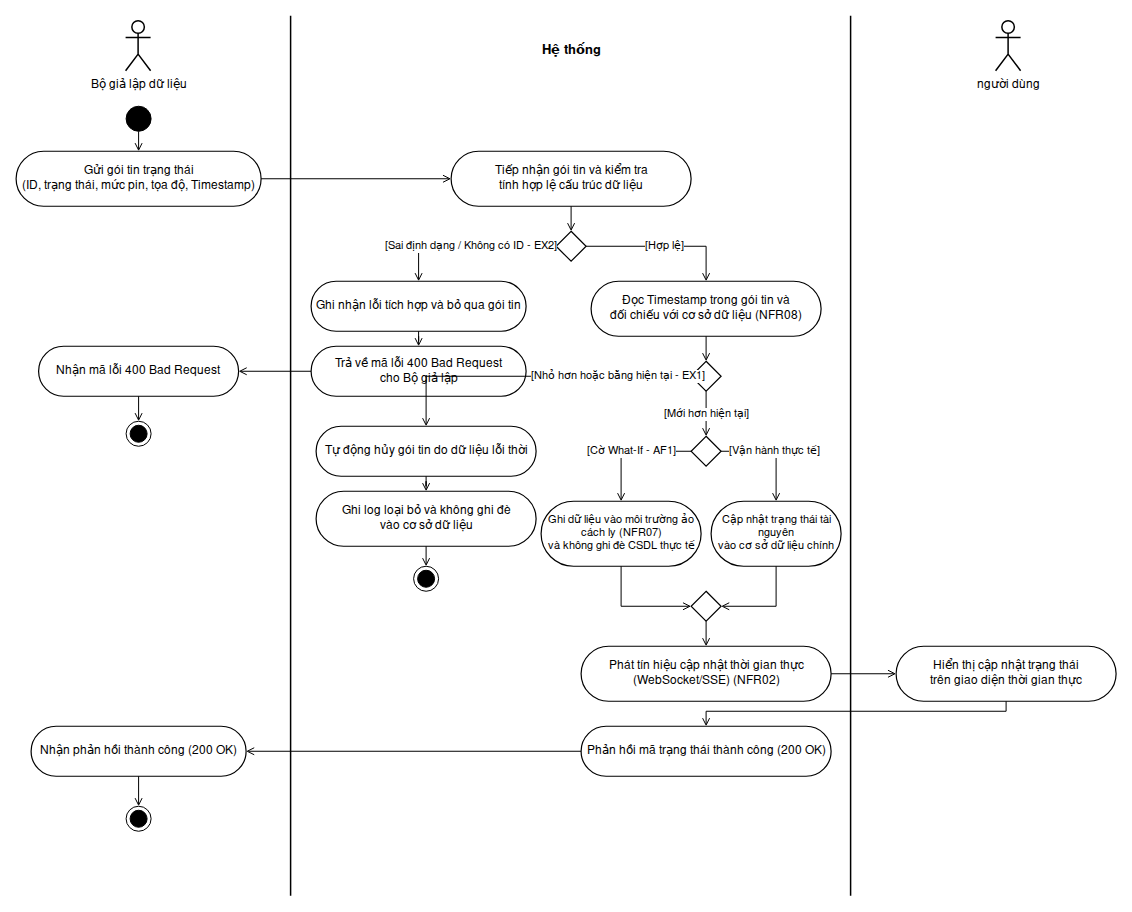

The diagram above was exported from draw.io. Its source (the exported page's mxGraphModel, read from the mxfile embedded in the PNG):
<mxGraphModel grid="0" page="1" gridSize="10" guides="1" tooltips="1" connect="1" arrows="1" fold="1" pageScale="1" pageWidth="1132" pageHeight="912" math="0" shadow="0" background="#FFFFFF">
  <root>
    <mxCell id="0" style="" />
    <mxCell id="1" parent="0" style="" />
    <mxCell id="line1" parent="1" style="line;strokeWidth=1.5;direction=south;html=1;strokeColor=#000000;fontFamily=Arial;" value="" vertex="1">
      <mxGeometry height="880" width="10" x="285.6" y="15.75" as="geometry" />
    </mxCell>
    <mxCell id="line2" parent="1" style="line;strokeWidth=1.5;direction=south;html=1;strokeColor=#000000;fontFamily=Arial;" value="" vertex="1">
      <mxGeometry height="880" width="10" x="845.6" y="15.75" as="geometry" />
    </mxCell>
    <mxCell id="actor_sim" parent="1" style="shape=umlActor;verticalLabelPosition=bottom;verticalAlign=top;html=1;outlineConnect=0;strokeColor=#000000;fillColor=#FFFFFF;fontColor=#000000;fontSize=12;strokeWidth=1.5;fontFamily=Arial;" value="Bộ giả lập dữ liệu" vertex="1">
      <mxGeometry height="50" width="25" x="125.6" y="20.75" as="geometry" />
    </mxCell>
    <mxCell id="header_sys" parent="1" style="text;html=1;strokeColor=none;fillColor=none;align=center;verticalAlign=middle;whiteSpace=wrap;rounded=0;fontColor=#000000;fontSize=13;fontStyle=1;fontFamily=Arial;" value="Hệ thống" vertex="1">
      <mxGeometry height="30" width="140" x="500.6" y="35.75" as="geometry" />
    </mxCell>
    <mxCell id="actor_user" parent="1" style="shape=umlActor;verticalLabelPosition=bottom;verticalAlign=top;html=1;outlineConnect=0;strokeColor=#000000;fillColor=#FFFFFF;fontColor=#000000;fontSize=12;strokeWidth=1.5;fontFamily=Arial;" value="người dùng" vertex="1">
      <mxGeometry height="50" width="25" x="995.6" y="20.75" as="geometry" />
    </mxCell>
    <mxCell id="start" parent="1" style="ellipse;fillColor=#000000;strokeColor=#000000;fontFamily=Arial;" value="" vertex="1">
      <mxGeometry height="25" width="25" x="125.6" y="105.75" as="geometry" />
    </mxCell>
    <mxCell id="a1" parent="1" style="rounded=1;whiteSpace=wrap;html=1;arcSize=50;fillColor=#FFFFFF;strokeColor=#000000;fontColor=#000000;strokeWidth=1.2;fontSize=12;fontFamily=Arial;" value="Gửi gói tin trạng thái&#10;(ID, trạng thái, mức pin, tọa độ, Timestamp)" vertex="1">
      <mxGeometry height="55.0" width="245" x="15.600000000000001" y="150.75" as="geometry" />
    </mxCell>
    <mxCell id="a2" parent="1" style="rounded=1;whiteSpace=wrap;html=1;arcSize=50;fillColor=#FFFFFF;strokeColor=#000000;fontColor=#000000;strokeWidth=1.2;fontSize=12;fontFamily=Arial;" value="Tiếp nhận gói tin và kiểm tra&#10;tính hợp lệ cấu trúc dữ liệu" vertex="1">
      <mxGeometry height="55.0" width="240" x="450.6" y="150.75" as="geometry" />
    </mxCell>
    <mxCell id="d1" parent="1" style="rhombus;whiteSpace=wrap;html=1;fillColor=#FFFFFF;strokeColor=#000000;strokeWidth=1.2;fontFamily=Arial;" value="" vertex="1">
      <mxGeometry height="30" width="30" x="555.6" y="230.75" as="geometry" />
    </mxCell>
    <mxCell id="a3" parent="1" style="rounded=1;whiteSpace=wrap;html=1;arcSize=50;fillColor=#FFFFFF;strokeColor=#000000;fontColor=#000000;strokeWidth=1.2;fontSize=12;fontFamily=Arial;" value="Ghi nhận lỗi tích hợp và bỏ qua gói tin" vertex="1">
      <mxGeometry height="50.0" width="215" x="310.6" y="280.75" as="geometry" />
    </mxCell>
    <mxCell id="a4" parent="1" style="rounded=1;whiteSpace=wrap;html=1;arcSize=50;fillColor=#FFFFFF;strokeColor=#000000;fontColor=#000000;strokeWidth=1.2;fontSize=12;fontFamily=Arial;" value="Trả về mã lỗi 400 Bad Request&#10;cho Bộ giả lập" vertex="1">
      <mxGeometry height="50.0" width="215" x="310.6" y="345.75" as="geometry" />
    </mxCell>
    <mxCell id="a4_sim" parent="1" style="rounded=1;whiteSpace=wrap;html=1;arcSize=50;fillColor=#FFFFFF;strokeColor=#000000;fontColor=#000000;strokeWidth=1.2;fontSize=12;fontFamily=Arial;" value="Nhận mã lỗi 400 Bad Request" vertex="1">
      <mxGeometry height="50.0" width="200" x="38.1" y="345.75" as="geometry" />
    </mxCell>
    <mxCell id="stop1" parent="1" style="ellipse;shape=endState;fillColor=#000000;strokeColor=#000000;fontFamily=Arial;" value="" vertex="1">
      <mxGeometry height="25" width="25" x="125.6" y="420.75" as="geometry" />
    </mxCell>
    <mxCell id="a5" parent="1" style="rounded=1;whiteSpace=wrap;html=1;arcSize=50;fillColor=#FFFFFF;strokeColor=#000000;fontColor=#000000;strokeWidth=1.2;fontSize=12;fontFamily=Arial;" value="Đọc Timestamp trong gói tin và&#10;đối chiếu với cơ sở dữ liệu (NFR08)" vertex="1">
      <mxGeometry height="55.0" width="230" x="590.6" y="280.75" as="geometry" />
    </mxCell>
    <mxCell id="d2" parent="1" style="rhombus;whiteSpace=wrap;html=1;fillColor=#FFFFFF;strokeColor=#000000;strokeWidth=1.2;fontFamily=Arial;" value="" vertex="1">
      <mxGeometry height="30" width="30" x="690.6" y="360.75" as="geometry" />
    </mxCell>
    <mxCell id="a6" parent="1" style="rounded=1;whiteSpace=wrap;html=1;arcSize=50;fillColor=#FFFFFF;strokeColor=#000000;fontColor=#000000;strokeWidth=1.2;fontSize=12;fontFamily=Arial;" value="Tự động hủy gói tin do dữ liệu lỗi thời" vertex="1">
      <mxGeometry height="50.0" width="220" x="315.6" y="425.75" as="geometry" />
    </mxCell>
    <mxCell id="a7" parent="1" style="rounded=1;whiteSpace=wrap;html=1;arcSize=50;fillColor=#FFFFFF;strokeColor=#000000;fontColor=#000000;strokeWidth=1.2;fontSize=12;fontFamily=Arial;" value="Ghi log loại bỏ và không ghi đè&#10;vào cơ sở dữ liệu" vertex="1">
      <mxGeometry height="55.0" width="220" x="315.6" y="490.75" as="geometry" />
    </mxCell>
    <mxCell id="stop2" parent="1" style="ellipse;shape=endState;fillColor=#000000;strokeColor=#000000;fontFamily=Arial;" value="" vertex="1">
      <mxGeometry height="25" width="25" x="413.1" y="565.75" as="geometry" />
    </mxCell>
    <mxCell id="d3" parent="1" style="rhombus;whiteSpace=wrap;html=1;fillColor=#FFFFFF;strokeColor=#000000;strokeWidth=1.2;fontFamily=Arial;" value="" vertex="1">
      <mxGeometry height="30" width="30" x="690.6" y="435.75" as="geometry" />
    </mxCell>
    <mxCell id="a8" parent="1" style="rounded=1;whiteSpace=wrap;html=1;arcSize=50;fillColor=#FFFFFF;strokeColor=#000000;fontColor=#000000;strokeWidth=1.2;fontSize=11;fontFamily=Arial;" value="Ghi dữ liệu vào môi trường ảo cách ly (NFR07)&#10;và không ghi đè CSDL thực tế" vertex="1">
      <mxGeometry height="65.0" width="160" x="540.6" y="500.75" as="geometry" />
    </mxCell>
    <mxCell id="a9" parent="1" style="rounded=1;whiteSpace=wrap;html=1;arcSize=50;fillColor=#FFFFFF;strokeColor=#000000;fontColor=#000000;strokeWidth=1.2;fontSize=11;fontFamily=Arial;" value="Cập nhật trạng thái tài nguyên&#10;vào cơ sở dữ liệu chính" vertex="1">
      <mxGeometry height="65.0" width="130" x="710.6" y="500.75" as="geometry" />
    </mxCell>
    <mxCell id="m3" parent="1" style="rhombus;whiteSpace=wrap;html=1;fillColor=#FFFFFF;strokeColor=#000000;strokeWidth=1.2;fontFamily=Arial;" value="" vertex="1">
      <mxGeometry height="30" width="30" x="690.6" y="590.75" as="geometry" />
    </mxCell>
    <mxCell id="a10" parent="1" style="rounded=1;whiteSpace=wrap;html=1;arcSize=50;fillColor=#FFFFFF;strokeColor=#000000;fontColor=#000000;strokeWidth=1.2;fontSize=12;fontFamily=Arial;" value="Phát tín hiệu cập nhật thời gian thực&#10;(WebSocket/SSE) (NFR02)" vertex="1">
      <mxGeometry height="55.0" width="250" x="580.6" y="645.75" as="geometry" />
    </mxCell>
    <mxCell id="a10_ui" parent="1" style="rounded=1;whiteSpace=wrap;html=1;arcSize=50;fillColor=#FFFFFF;strokeColor=#000000;fontColor=#000000;strokeWidth=1.2;fontSize=12;fontFamily=Arial;" value="Hiển thị cập nhật trạng thái&#10;trên giao diện thời gian thực" vertex="1">
      <mxGeometry height="55.0" width="220" x="895.6" y="645.75" as="geometry" />
    </mxCell>
    <mxCell id="a11" parent="1" style="rounded=1;whiteSpace=wrap;html=1;arcSize=50;fillColor=#FFFFFF;strokeColor=#000000;fontColor=#000000;strokeWidth=1.2;fontSize=12;fontFamily=Arial;" value="Phản hồi mã trạng thái thành công (200 OK)" vertex="1">
      <mxGeometry height="50.0" width="250" x="580.6" y="725.75" as="geometry" />
    </mxCell>
    <mxCell id="a12" parent="1" style="rounded=1;whiteSpace=wrap;html=1;arcSize=50;fillColor=#FFFFFF;strokeColor=#000000;fontColor=#000000;strokeWidth=1.2;fontSize=12;fontFamily=Arial;" value="Nhận phản hồi thành công (200 OK)" vertex="1">
      <mxGeometry height="50.0" width="215" x="30.6" y="725.75" as="geometry" />
    </mxCell>
    <mxCell id="stop3" parent="1" style="ellipse;shape=endState;fillColor=#000000;strokeColor=#000000;fontFamily=Arial;" value="" vertex="1">
      <mxGeometry height="25" width="25" x="125.6" y="805.75" as="geometry" />
    </mxCell>
    <mxCell id="e1" edge="1" parent="1" source="start" style="edgeStyle=orthogonalEdgeStyle;rounded=0;html=1;strokeColor=#000000;endArrow=open;endFill=0;fontFamily=Arial;" target="a1" value="">
      <mxGeometry relative="1" as="geometry" />
    </mxCell>
    <mxCell id="e2" edge="1" parent="1" source="a1" style="edgeStyle=orthogonalEdgeStyle;rounded=0;html=1;strokeColor=#000000;endArrow=open;endFill=0;fontFamily=Arial;" target="a2" value="">
      <mxGeometry relative="1" as="geometry" />
    </mxCell>
    <mxCell id="e3" edge="1" parent="1" source="a2" style="edgeStyle=orthogonalEdgeStyle;rounded=0;html=1;strokeColor=#000000;endArrow=open;endFill=0;fontFamily=Arial;" target="d1" value="">
      <mxGeometry relative="1" as="geometry" />
    </mxCell>
    <mxCell id="e4" edge="1" parent="1" source="d1" style="edgeStyle=orthogonalEdgeStyle;rounded=0;html=1;strokeColor=#000000;fontColor=#000000;labelBackgroundColor=#FFFFFF;endArrow=open;endFill=0;exitX=0;exitY=0.5;exitDx=0;exitDy=0;entryX=0.5;entryY=0;entryDx=0;entryDy=0;fontFamily=Arial;" target="a3" value="[Sai định dạng / Không có ID - EX2]">
      <mxGeometry relative="1" as="geometry" />
    </mxCell>
    <mxCell id="e5" edge="1" parent="1" source="a3" style="edgeStyle=orthogonalEdgeStyle;rounded=0;html=1;strokeColor=#000000;endArrow=open;endFill=0;fontFamily=Arial;" target="a4" value="">
      <mxGeometry relative="1" as="geometry" />
    </mxCell>
    <mxCell id="e6" edge="1" parent="1" source="a4" style="edgeStyle=orthogonalEdgeStyle;rounded=0;html=1;strokeColor=#000000;endArrow=open;endFill=0;fontFamily=Arial;" target="a4_sim" value="">
      <mxGeometry relative="1" as="geometry" />
    </mxCell>
    <mxCell id="e7" edge="1" parent="1" source="a4_sim" style="edgeStyle=orthogonalEdgeStyle;rounded=0;html=1;strokeColor=#000000;endArrow=open;endFill=0;fontFamily=Arial;" target="stop1" value="">
      <mxGeometry relative="1" as="geometry" />
    </mxCell>
    <mxCell id="e8" edge="1" parent="1" source="d1" style="edgeStyle=orthogonalEdgeStyle;rounded=0;html=1;strokeColor=#000000;fontColor=#000000;labelBackgroundColor=#FFFFFF;endArrow=open;endFill=0;exitX=1;exitY=0.5;exitDx=0;exitDy=0;entryX=0.5;entryY=0;entryDx=0;entryDy=0;fontFamily=Arial;" target="a5" value="[Hợp lệ]">
      <mxGeometry relative="1" as="geometry" />
    </mxCell>
    <mxCell id="e9" edge="1" parent="1" source="a5" style="edgeStyle=orthogonalEdgeStyle;rounded=0;html=1;strokeColor=#000000;endArrow=open;endFill=0;fontFamily=Arial;" target="d2" value="">
      <mxGeometry relative="1" as="geometry" />
    </mxCell>
    <mxCell id="e10" edge="1" parent="1" source="d2" style="edgeStyle=orthogonalEdgeStyle;rounded=0;html=1;strokeColor=#000000;fontColor=#000000;labelBackgroundColor=#FFFFFF;endArrow=open;endFill=0;exitX=0;exitY=0.5;exitDx=0;exitDy=0;entryX=0.5;entryY=0;entryDx=0;entryDy=0;fontFamily=Arial;" target="a6" value="[Nhỏ hơn hoặc bằng hiện tại - EX1]">
      <mxGeometry relative="1" x="-0.5312" as="geometry">
        <mxPoint as="offset" />
      </mxGeometry>
    </mxCell>
    <mxCell id="e11" edge="1" parent="1" source="a6" style="edgeStyle=orthogonalEdgeStyle;rounded=0;html=1;strokeColor=#000000;endArrow=open;endFill=0;fontFamily=Arial;" target="a7" value="">
      <mxGeometry relative="1" as="geometry" />
    </mxCell>
    <mxCell id="e12" edge="1" parent="1" source="a7" style="edgeStyle=orthogonalEdgeStyle;rounded=0;html=1;strokeColor=#000000;endArrow=open;endFill=0;fontFamily=Arial;" target="stop2" value="">
      <mxGeometry relative="1" as="geometry" />
    </mxCell>
    <mxCell id="e13" edge="1" parent="1" source="d2" style="edgeStyle=orthogonalEdgeStyle;rounded=0;html=1;strokeColor=#000000;fontColor=#000000;labelBackgroundColor=#FFFFFF;endArrow=open;endFill=0;fontFamily=Arial;" target="d3" value="[Mới hơn hiện tại]">
      <mxGeometry relative="1" as="geometry" />
    </mxCell>
    <mxCell id="e14" edge="1" parent="1" source="d3" style="edgeStyle=orthogonalEdgeStyle;rounded=0;html=1;strokeColor=#000000;fontColor=#000000;labelBackgroundColor=#FFFFFF;endArrow=open;endFill=0;exitX=0;exitY=0.5;exitDx=0;exitDy=0;entryX=0.5;entryY=0;entryDx=0;entryDy=0;fontFamily=Arial;" target="a8" value="[Cờ What-If - AF1]">
      <mxGeometry relative="1" as="geometry" />
    </mxCell>
    <mxCell id="e15" edge="1" parent="1" source="d3" style="edgeStyle=orthogonalEdgeStyle;rounded=0;html=1;strokeColor=#000000;fontColor=#000000;labelBackgroundColor=#FFFFFF;endArrow=open;endFill=0;exitX=1;exitY=0.5;exitDx=0;exitDy=0;entryX=0.5;entryY=0;entryDx=0;entryDy=0;fontFamily=Arial;" target="a9" value="[Vận hành thực tế]">
      <mxGeometry relative="1" as="geometry" />
    </mxCell>
    <mxCell id="e16" edge="1" parent="1" source="a8" style="edgeStyle=orthogonalEdgeStyle;rounded=0;html=1;strokeColor=#000000;endArrow=open;endFill=0;exitX=0.5;exitY=1;exitDx=0;exitDy=0;entryX=0;entryY=0.5;entryDx=0;entryDy=0;fontFamily=Arial;" target="m3" value="">
      <mxGeometry relative="1" as="geometry" />
    </mxCell>
    <mxCell id="e17" edge="1" parent="1" source="a9" style="edgeStyle=orthogonalEdgeStyle;rounded=0;html=1;strokeColor=#000000;endArrow=open;endFill=0;exitX=0.5;exitY=1;exitDx=0;exitDy=0;entryX=1;entryY=0.5;entryDx=0;entryDy=0;fontFamily=Arial;" target="m3" value="">
      <mxGeometry relative="1" as="geometry" />
    </mxCell>
    <mxCell id="e18" edge="1" parent="1" source="m3" style="edgeStyle=orthogonalEdgeStyle;rounded=0;html=1;strokeColor=#000000;endArrow=open;endFill=0;fontFamily=Arial;" target="a10" value="">
      <mxGeometry relative="1" as="geometry" />
    </mxCell>
    <mxCell id="e19" edge="1" parent="1" source="a10" style="edgeStyle=orthogonalEdgeStyle;rounded=0;html=1;strokeColor=#000000;endArrow=open;endFill=0;fontFamily=Arial;" target="a10_ui" value="">
      <mxGeometry relative="1" as="geometry" />
    </mxCell>
    <mxCell id="e20" edge="1" parent="1" source="a10_ui" style="edgeStyle=orthogonalEdgeStyle;rounded=0;html=1;strokeColor=#000000;endArrow=open;endFill=0;fontFamily=Arial;" target="a11" value="">
      <mxGeometry relative="1" as="geometry">
        <Array as="points">
          <mxPoint x="1005.6" y="710.75" />
          <mxPoint x="705.6" y="710.75" />
        </Array>
      </mxGeometry>
    </mxCell>
    <mxCell id="e21" edge="1" parent="1" source="a11" style="edgeStyle=orthogonalEdgeStyle;rounded=0;html=1;strokeColor=#000000;endArrow=open;endFill=0;fontFamily=Arial;" target="a12" value="">
      <mxGeometry relative="1" as="geometry" />
    </mxCell>
    <mxCell id="e22" edge="1" parent="1" source="a12" style="edgeStyle=orthogonalEdgeStyle;rounded=0;html=1;strokeColor=#000000;endArrow=open;endFill=0;fontFamily=Arial;" target="stop3" value="">
      <mxGeometry relative="1" as="geometry" />
    </mxCell>
  </root>
</mxGraphModel>